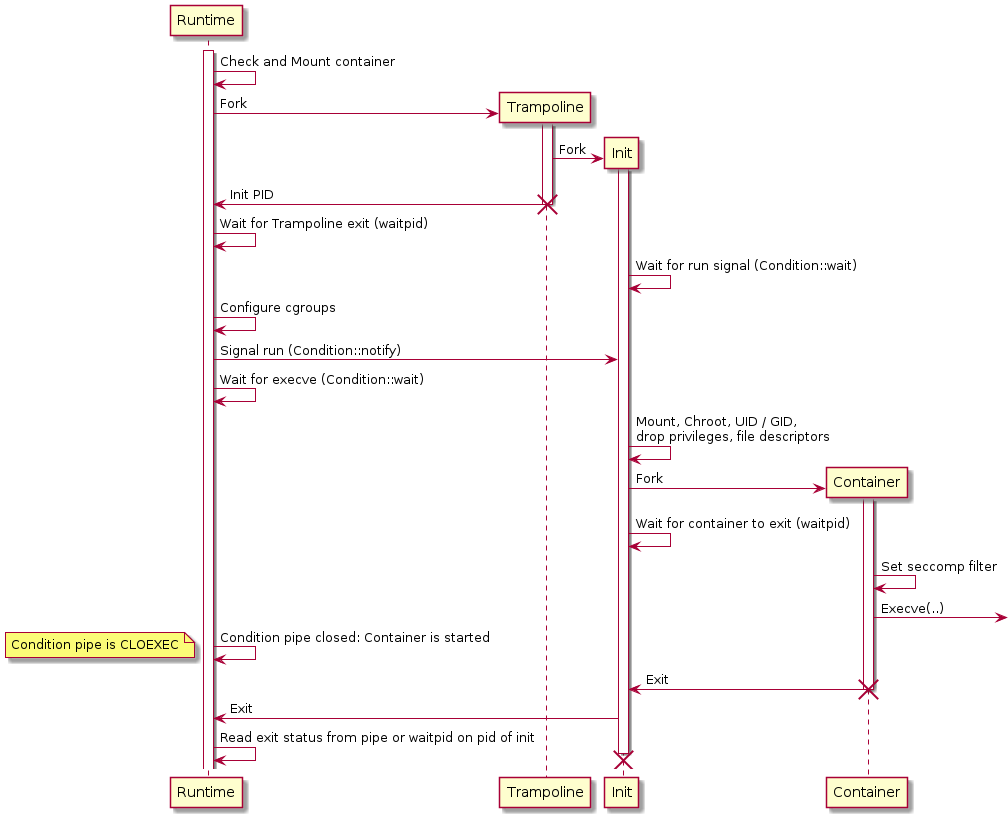

The diagram above was rendered by PlantUML. Its source (embedded in the PNG):
@startuml container_startup

activate Runtime
Runtime -> Runtime: Check and Mount container
create Trampoline
Runtime -> Trampoline: Fork
activate Trampoline
create Init
Trampoline -> Init: Fork
activate Init
Trampoline -> Runtime: Init PID
destroy Trampoline
Runtime -> Runtime: Wait for Trampoline exit (waitpid)
Init -> Init: Wait for run signal (Condition::wait)
Runtime -> Runtime: Configure cgroups
Runtime -> Init: Signal run (Condition::notify)
Runtime -> Runtime: Wait for execve (Condition::wait)
Init -> Init: Mount, Chroot, UID / GID,\ndrop privileges, file descriptors
create Container
Init -> Container: Fork
activate Container
Init -> Init: Wait for container to exit (waitpid)
Container -> Container: Set seccomp filter
Container -> : Execve(..)
Runtime -> Runtime: Condition pipe closed: Container is started
note left: Condition pipe is CLOEXEC
Container -> Init: Exit
destroy Container
Init -> Runtime: Exit
Runtime -> Runtime: Read exit status from pipe or waitpid on pid of init
destroy Init

@enduml